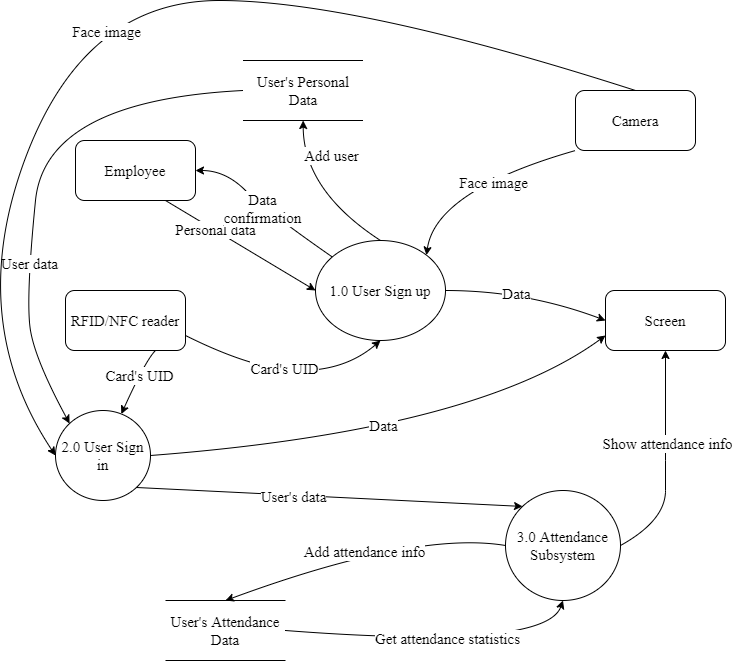

The diagram above was exported from draw.io. Its source (the exported page's mxGraphModel, read from the mxfile embedded in the PNG):
<mxGraphModel dx="1037" dy="640" grid="1" gridSize="10" guides="1" tooltips="1" connect="1" arrows="1" fold="1" page="1" pageScale="1" pageWidth="827" pageHeight="1169" math="0" shadow="0">
  <root>
    <mxCell id="0" />
    <mxCell id="1" parent="0" />
    <mxCell id="8ia0Avb9710HLb5IbX1Y-1" value="1.0 User Sign up" style="ellipse;whiteSpace=wrap;html=1;fontFamily=Times New Roman;fontSize=15;align=center;verticalAlign=middle;" parent="1" vertex="1">
      <mxGeometry x="360" y="260" width="130" height="100" as="geometry" />
    </mxCell>
    <mxCell id="8ia0Avb9710HLb5IbX1Y-2" value="User's Personal Data" style="shape=partialRectangle;whiteSpace=wrap;html=1;left=0;right=0;fillColor=none;fontFamily=Times New Roman;fontSize=15;align=center;verticalAlign=middle;" parent="1" vertex="1">
      <mxGeometry x="287.5" y="80" width="120" height="60" as="geometry" />
    </mxCell>
    <mxCell id="8ia0Avb9710HLb5IbX1Y-3" value="Employee" style="rounded=1;whiteSpace=wrap;html=1;fontFamily=Times New Roman;fontSize=15;align=center;verticalAlign=middle;" parent="1" vertex="1">
      <mxGeometry x="120" y="160" width="120" height="60" as="geometry" />
    </mxCell>
    <mxCell id="FauxM-DFxPainYD5gGLI-1" value="Camera" style="rounded=1;whiteSpace=wrap;html=1;fontFamily=Times New Roman;fontSize=15;align=center;verticalAlign=middle;" parent="1" vertex="1">
      <mxGeometry x="620" y="110" width="120" height="60" as="geometry" />
    </mxCell>
    <mxCell id="FauxM-DFxPainYD5gGLI-2" value="2.0 User Sign in" style="ellipse;whiteSpace=wrap;html=1;fontFamily=Times New Roman;fontSize=15;align=center;verticalAlign=middle;" parent="1" vertex="1">
      <mxGeometry x="100" y="430" width="95" height="90" as="geometry" />
    </mxCell>
    <mxCell id="FauxM-DFxPainYD5gGLI-3" value="3.0 Attendance Subsystem" style="ellipse;whiteSpace=wrap;html=1;fontFamily=Times New Roman;fontSize=15;align=center;verticalAlign=middle;" parent="1" vertex="1">
      <mxGeometry x="550" y="510" width="115" height="110" as="geometry" />
    </mxCell>
    <mxCell id="IJdba1vJQJ4Q1RFFsyQu-1" value="Screen" style="rounded=1;whiteSpace=wrap;html=1;fontFamily=Times New Roman;fontSize=15;align=center;verticalAlign=middle;" parent="1" vertex="1">
      <mxGeometry x="650" y="310" width="120" height="60" as="geometry" />
    </mxCell>
    <mxCell id="zQGRWTtNu3wnlqGKcrq1-4" value="" style="curved=1;endArrow=classic;html=1;rounded=0;fontFamily=Times New Roman;fontSize=15;exitX=1;exitY=0.5;exitDx=0;exitDy=0;entryX=0.5;entryY=1;entryDx=0;entryDy=0;" parent="1" source="FauxM-DFxPainYD5gGLI-3" target="IJdba1vJQJ4Q1RFFsyQu-1" edge="1">
      <mxGeometry width="50" height="50" relative="1" as="geometry">
        <mxPoint x="710" y="530" as="sourcePoint" />
        <mxPoint x="760" y="480" as="targetPoint" />
        <Array as="points">
          <mxPoint x="710" y="540" />
          <mxPoint x="710" y="480" />
        </Array>
      </mxGeometry>
    </mxCell>
    <mxCell id="Uq_YmaN6K9A7T39Mc03Z-17" value="Show attendance info" style="edgeLabel;html=1;align=center;verticalAlign=middle;resizable=0;points=[];fontSize=15;fontFamily=Times New Roman;" parent="zQGRWTtNu3wnlqGKcrq1-4" vertex="1" connectable="0">
      <mxGeometry x="0.1628" y="-1" relative="1" as="geometry">
        <mxPoint as="offset" />
      </mxGeometry>
    </mxCell>
    <mxCell id="zQGRWTtNu3wnlqGKcrq1-5" value="User's Attendance Data" style="shape=partialRectangle;whiteSpace=wrap;html=1;left=0;right=0;fillColor=none;fontFamily=Times New Roman;fontSize=15;align=center;verticalAlign=middle;" parent="1" vertex="1">
      <mxGeometry x="210" y="620" width="120" height="60" as="geometry" />
    </mxCell>
    <mxCell id="zQGRWTtNu3wnlqGKcrq1-6" value="" style="curved=1;endArrow=classic;html=1;rounded=0;fontFamily=Times New Roman;fontSize=15;exitX=0.75;exitY=1;exitDx=0;exitDy=0;entryX=0;entryY=0.5;entryDx=0;entryDy=0;" parent="1" source="8ia0Avb9710HLb5IbX1Y-3" target="8ia0Avb9710HLb5IbX1Y-1" edge="1">
      <mxGeometry width="50" height="50" relative="1" as="geometry">
        <mxPoint x="180" y="280" as="sourcePoint" />
        <mxPoint x="230" y="230" as="targetPoint" />
        <Array as="points" />
      </mxGeometry>
    </mxCell>
    <mxCell id="Uq_YmaN6K9A7T39Mc03Z-3" value="Personal data" style="edgeLabel;html=1;align=center;verticalAlign=middle;resizable=0;points=[];fontSize=15;fontFamily=Times New Roman;" parent="zQGRWTtNu3wnlqGKcrq1-6" vertex="1" connectable="0">
      <mxGeometry x="-0.3313" y="1" relative="1" as="geometry">
        <mxPoint x="-1" as="offset" />
      </mxGeometry>
    </mxCell>
    <mxCell id="zQGRWTtNu3wnlqGKcrq1-7" value="" style="curved=1;endArrow=classic;html=1;rounded=0;fontFamily=Times New Roman;fontSize=15;exitX=0.5;exitY=0;exitDx=0;exitDy=0;" parent="1" source="8ia0Avb9710HLb5IbX1Y-1" target="8ia0Avb9710HLb5IbX1Y-2" edge="1">
      <mxGeometry width="50" height="50" relative="1" as="geometry">
        <mxPoint x="330" y="260" as="sourcePoint" />
        <mxPoint x="380" y="210" as="targetPoint" />
        <Array as="points">
          <mxPoint x="348" y="210" />
        </Array>
      </mxGeometry>
    </mxCell>
    <mxCell id="Uq_YmaN6K9A7T39Mc03Z-8" value="Add user" style="edgeLabel;html=1;align=center;verticalAlign=middle;resizable=0;points=[];fontSize=15;fontFamily=Times New Roman;" parent="zQGRWTtNu3wnlqGKcrq1-7" vertex="1" connectable="0">
      <mxGeometry x="-0.283" y="-1" relative="1" as="geometry">
        <mxPoint x="-1" y="-53" as="offset" />
      </mxGeometry>
    </mxCell>
    <mxCell id="zQGRWTtNu3wnlqGKcrq1-8" value="" style="curved=1;endArrow=classic;html=1;rounded=0;fontFamily=Times New Roman;fontSize=15;exitX=0;exitY=1;exitDx=0;exitDy=0;entryX=1;entryY=0;entryDx=0;entryDy=0;" parent="1" source="FauxM-DFxPainYD5gGLI-1" target="8ia0Avb9710HLb5IbX1Y-1" edge="1">
      <mxGeometry width="50" height="50" relative="1" as="geometry">
        <mxPoint x="470" y="290" as="sourcePoint" />
        <mxPoint x="520" y="240" as="targetPoint" />
        <Array as="points">
          <mxPoint x="480" y="210" />
        </Array>
      </mxGeometry>
    </mxCell>
    <mxCell id="Uq_YmaN6K9A7T39Mc03Z-4" value="Face image" style="edgeLabel;html=1;align=center;verticalAlign=middle;resizable=0;points=[];fontSize=15;fontFamily=Times New Roman;" parent="zQGRWTtNu3wnlqGKcrq1-8" vertex="1" connectable="0">
      <mxGeometry x="-0.1655" y="7" relative="1" as="geometry">
        <mxPoint y="1" as="offset" />
      </mxGeometry>
    </mxCell>
    <mxCell id="zQGRWTtNu3wnlqGKcrq1-9" value="" style="curved=1;endArrow=classic;html=1;rounded=0;fontFamily=Times New Roman;fontSize=15;exitX=1;exitY=0.5;exitDx=0;exitDy=0;entryX=0;entryY=0.5;entryDx=0;entryDy=0;" parent="1" source="8ia0Avb9710HLb5IbX1Y-1" target="IJdba1vJQJ4Q1RFFsyQu-1" edge="1">
      <mxGeometry width="50" height="50" relative="1" as="geometry">
        <mxPoint x="520" y="340" as="sourcePoint" />
        <mxPoint x="570" y="290" as="targetPoint" />
        <Array as="points">
          <mxPoint x="570" y="310" />
        </Array>
      </mxGeometry>
    </mxCell>
    <mxCell id="sdmBPis5jfKIo-SF06Jr-3" value="Data&lt;br&gt;" style="edgeLabel;html=1;align=center;verticalAlign=middle;resizable=0;points=[];fontSize=15;fontFamily=Times New Roman;" parent="zQGRWTtNu3wnlqGKcrq1-9" vertex="1" connectable="0">
      <mxGeometry x="-0.1487" y="-2" relative="1" as="geometry">
        <mxPoint as="offset" />
      </mxGeometry>
    </mxCell>
    <mxCell id="zQGRWTtNu3wnlqGKcrq1-10" value="" style="curved=1;endArrow=classic;html=1;rounded=0;fontFamily=Times New Roman;fontSize=15;exitX=0;exitY=0.5;exitDx=0;exitDy=0;entryX=0;entryY=0;entryDx=0;entryDy=0;" parent="1" source="8ia0Avb9710HLb5IbX1Y-2" target="FauxM-DFxPainYD5gGLI-2" edge="1">
      <mxGeometry width="50" height="50" relative="1" as="geometry">
        <mxPoint x="120" y="320" as="sourcePoint" />
        <mxPoint x="70" y="370" as="targetPoint" />
        <Array as="points">
          <mxPoint x="90" y="120" />
          <mxPoint x="70" y="320" />
          <mxPoint x="80" y="380" />
        </Array>
      </mxGeometry>
    </mxCell>
    <mxCell id="Uq_YmaN6K9A7T39Mc03Z-9" value="User data" style="edgeLabel;html=1;align=center;verticalAlign=middle;resizable=0;points=[];fontSize=15;fontFamily=Times New Roman;" parent="zQGRWTtNu3wnlqGKcrq1-10" vertex="1" connectable="0">
      <mxGeometry x="0.3606" relative="1" as="geometry">
        <mxPoint as="offset" />
      </mxGeometry>
    </mxCell>
    <mxCell id="zQGRWTtNu3wnlqGKcrq1-13" value="" style="curved=1;endArrow=classic;html=1;rounded=0;fontFamily=Times New Roman;fontSize=15;entryX=0;entryY=0.5;entryDx=0;entryDy=0;exitX=0.5;exitY=0;exitDx=0;exitDy=0;" parent="1" source="FauxM-DFxPainYD5gGLI-1" target="FauxM-DFxPainYD5gGLI-2" edge="1">
      <mxGeometry width="50" height="50" relative="1" as="geometry">
        <mxPoint x="60" y="340" as="sourcePoint" />
        <mxPoint x="10" y="390" as="targetPoint" />
        <Array as="points">
          <mxPoint x="400" y="20" />
          <mxPoint x="128" y="20" />
          <mxPoint x="10" y="340" />
        </Array>
      </mxGeometry>
    </mxCell>
    <mxCell id="zQGRWTtNu3wnlqGKcrq1-18" value="Face image" style="edgeLabel;html=1;align=center;verticalAlign=middle;resizable=0;points=[];fontSize=15;fontFamily=Times New Roman;" parent="zQGRWTtNu3wnlqGKcrq1-13" vertex="1" connectable="0">
      <mxGeometry x="-0.4171" y="14" relative="1" as="geometry">
        <mxPoint x="-232" y="16" as="offset" />
      </mxGeometry>
    </mxCell>
    <mxCell id="zQGRWTtNu3wnlqGKcrq1-14" value="" style="curved=1;endArrow=classic;html=1;rounded=0;fontFamily=Times New Roman;fontSize=15;entryX=0;entryY=0.75;entryDx=0;entryDy=0;exitX=1;exitY=0.5;exitDx=0;exitDy=0;" parent="1" source="FauxM-DFxPainYD5gGLI-2" target="IJdba1vJQJ4Q1RFFsyQu-1" edge="1">
      <mxGeometry width="50" height="50" relative="1" as="geometry">
        <mxPoint x="360" y="450" as="sourcePoint" />
        <mxPoint x="410" y="400" as="targetPoint" />
        <Array as="points">
          <mxPoint x="520" y="450" />
        </Array>
      </mxGeometry>
    </mxCell>
    <mxCell id="sdmBPis5jfKIo-SF06Jr-5" value="Data" style="edgeLabel;html=1;align=center;verticalAlign=middle;resizable=0;points=[];fontSize=15;fontFamily=Times New Roman;" parent="zQGRWTtNu3wnlqGKcrq1-14" vertex="1" connectable="0">
      <mxGeometry x="-0.0371" y="13" relative="1" as="geometry">
        <mxPoint as="offset" />
      </mxGeometry>
    </mxCell>
    <mxCell id="zQGRWTtNu3wnlqGKcrq1-17" value="" style="curved=1;endArrow=classic;html=1;rounded=0;fontFamily=Times New Roman;fontSize=15;exitX=1;exitY=0.5;exitDx=0;exitDy=0;entryX=0.5;entryY=1;entryDx=0;entryDy=0;" parent="1" source="zQGRWTtNu3wnlqGKcrq1-5" target="FauxM-DFxPainYD5gGLI-3" edge="1">
      <mxGeometry width="50" height="50" relative="1" as="geometry">
        <mxPoint x="520" y="650" as="sourcePoint" />
        <mxPoint x="570" y="600" as="targetPoint" />
        <Array as="points">
          <mxPoint x="590" y="670" />
        </Array>
      </mxGeometry>
    </mxCell>
    <mxCell id="Uq_YmaN6K9A7T39Mc03Z-18" value="Get attendance statistics" style="edgeLabel;html=1;align=center;verticalAlign=middle;resizable=0;points=[];fontSize=15;fontFamily=Times New Roman;" parent="zQGRWTtNu3wnlqGKcrq1-17" vertex="1" connectable="0">
      <mxGeometry x="0.0336" y="5" relative="1" as="geometry">
        <mxPoint as="offset" />
      </mxGeometry>
    </mxCell>
    <mxCell id="zQGRWTtNu3wnlqGKcrq1-20" value="RFID/NFC reader" style="rounded=1;whiteSpace=wrap;html=1;fontFamily=Times New Roman;fontSize=15;align=center;verticalAlign=middle;" parent="1" vertex="1">
      <mxGeometry x="110" y="310" width="120" height="60" as="geometry" />
    </mxCell>
    <mxCell id="Uq_YmaN6K9A7T39Mc03Z-1" value="" style="curved=1;endArrow=classic;html=1;rounded=0;fontFamily=Times New Roman;fontSize=15;exitX=1;exitY=0.75;exitDx=0;exitDy=0;entryX=0.5;entryY=1;entryDx=0;entryDy=0;" parent="1" source="zQGRWTtNu3wnlqGKcrq1-20" target="8ia0Avb9710HLb5IbX1Y-1" edge="1">
      <mxGeometry width="50" height="50" relative="1" as="geometry">
        <mxPoint x="250" y="400" as="sourcePoint" />
        <mxPoint x="300" y="350" as="targetPoint" />
        <Array as="points">
          <mxPoint x="300" y="390" />
          <mxPoint x="390" y="390" />
        </Array>
      </mxGeometry>
    </mxCell>
    <mxCell id="Uq_YmaN6K9A7T39Mc03Z-5" value="Card's UID" style="edgeLabel;html=1;align=center;verticalAlign=middle;resizable=0;points=[];fontSize=15;fontFamily=Times New Roman;" parent="Uq_YmaN6K9A7T39Mc03Z-1" vertex="1" connectable="0">
      <mxGeometry x="-0.2187" y="4" relative="1" as="geometry">
        <mxPoint x="23" y="1" as="offset" />
      </mxGeometry>
    </mxCell>
    <mxCell id="Uq_YmaN6K9A7T39Mc03Z-2" value="" style="curved=1;endArrow=classic;html=1;rounded=0;fontFamily=Times New Roman;fontSize=15;exitX=0.75;exitY=1;exitDx=0;exitDy=0;" parent="1" source="zQGRWTtNu3wnlqGKcrq1-20" target="FauxM-DFxPainYD5gGLI-2" edge="1">
      <mxGeometry width="50" height="50" relative="1" as="geometry">
        <mxPoint x="240" y="380" as="sourcePoint" />
        <mxPoint x="190" y="430" as="targetPoint" />
        <Array as="points">
          <mxPoint x="190" y="380" />
        </Array>
      </mxGeometry>
    </mxCell>
    <mxCell id="Uq_YmaN6K9A7T39Mc03Z-7" value="Card's UID" style="edgeLabel;html=1;align=center;verticalAlign=middle;resizable=0;points=[];fontSize=15;fontFamily=Times New Roman;" parent="Uq_YmaN6K9A7T39Mc03Z-2" vertex="1" connectable="0">
      <mxGeometry x="-0.1881" relative="1" as="geometry">
        <mxPoint as="offset" />
      </mxGeometry>
    </mxCell>
    <mxCell id="Uq_YmaN6K9A7T39Mc03Z-11" value="" style="curved=1;endArrow=classic;html=1;rounded=0;fontFamily=Times New Roman;fontSize=15;exitX=1;exitY=1;exitDx=0;exitDy=0;entryX=0;entryY=0;entryDx=0;entryDy=0;" parent="1" source="FauxM-DFxPainYD5gGLI-2" target="FauxM-DFxPainYD5gGLI-3" edge="1">
      <mxGeometry width="50" height="50" relative="1" as="geometry">
        <mxPoint x="290" y="540" as="sourcePoint" />
        <mxPoint x="340" y="490" as="targetPoint" />
        <Array as="points" />
      </mxGeometry>
    </mxCell>
    <mxCell id="Uq_YmaN6K9A7T39Mc03Z-15" value="User's data" style="edgeLabel;html=1;align=center;verticalAlign=middle;resizable=0;points=[];fontSize=15;fontFamily=Times New Roman;" parent="Uq_YmaN6K9A7T39Mc03Z-11" vertex="1" connectable="0">
      <mxGeometry x="-0.1902" y="-1" relative="1" as="geometry">
        <mxPoint as="offset" />
      </mxGeometry>
    </mxCell>
    <mxCell id="Uq_YmaN6K9A7T39Mc03Z-12" value="" style="curved=1;endArrow=classic;html=1;rounded=0;fontFamily=Times New Roman;fontSize=15;entryX=0.5;entryY=0;entryDx=0;entryDy=0;exitX=0;exitY=0.5;exitDx=0;exitDy=0;" parent="1" source="FauxM-DFxPainYD5gGLI-3" target="zQGRWTtNu3wnlqGKcrq1-5" edge="1">
      <mxGeometry width="50" height="50" relative="1" as="geometry">
        <mxPoint x="510" y="550" as="sourcePoint" />
        <mxPoint x="460" y="600" as="targetPoint" />
        <Array as="points">
          <mxPoint x="460" y="550" />
        </Array>
      </mxGeometry>
    </mxCell>
    <mxCell id="Uq_YmaN6K9A7T39Mc03Z-16" value="Add attendance info" style="edgeLabel;html=1;align=center;verticalAlign=middle;resizable=0;points=[];fontSize=15;fontFamily=Times New Roman;" parent="Uq_YmaN6K9A7T39Mc03Z-12" vertex="1" connectable="0">
      <mxGeometry x="-0.0012" y="1" relative="1" as="geometry">
        <mxPoint as="offset" />
      </mxGeometry>
    </mxCell>
    <mxCell id="sdmBPis5jfKIo-SF06Jr-1" value="" style="curved=1;endArrow=classic;html=1;rounded=0;entryX=1;entryY=0.5;entryDx=0;entryDy=0;" parent="1" source="8ia0Avb9710HLb5IbX1Y-1" target="8ia0Avb9710HLb5IbX1Y-3" edge="1">
      <mxGeometry width="50" height="50" relative="1" as="geometry">
        <mxPoint x="260" y="230" as="sourcePoint" />
        <mxPoint x="310" y="180" as="targetPoint" />
        <Array as="points">
          <mxPoint x="310" y="230" />
          <mxPoint x="270" y="190" />
        </Array>
      </mxGeometry>
    </mxCell>
    <mxCell id="sdmBPis5jfKIo-SF06Jr-2" value="&lt;font style=&quot;font-size: 15px;&quot; face=&quot;Times New Roman&quot;&gt;Data&lt;br&gt;confirmation&lt;/font&gt;" style="edgeLabel;html=1;align=center;verticalAlign=middle;resizable=0;points=[];" parent="sdmBPis5jfKIo-SF06Jr-1" vertex="1" connectable="0">
      <mxGeometry x="0.3647" y="4" relative="1" as="geometry">
        <mxPoint x="23" y="18" as="offset" />
      </mxGeometry>
    </mxCell>
  </root>
</mxGraphModel>